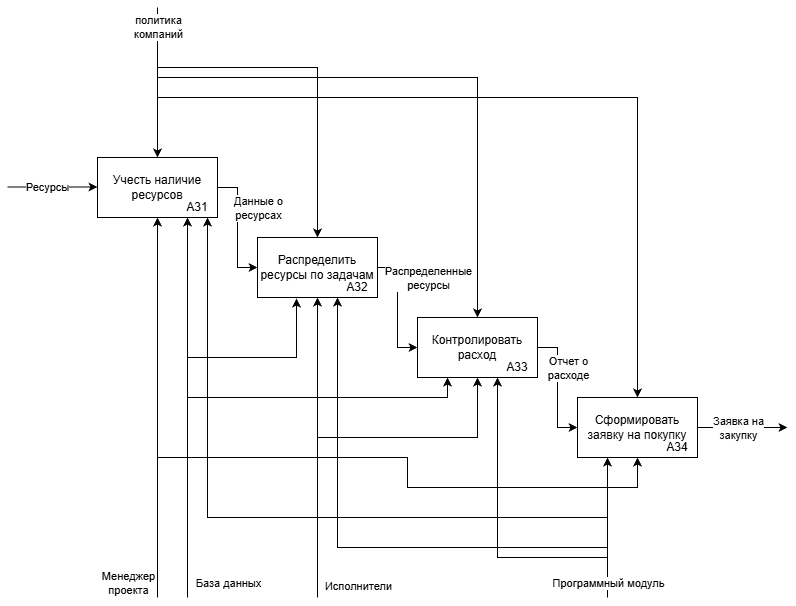

The diagram above was exported from draw.io. Its source (the exported page's mxGraphModel, read from the mxfile embedded in the PNG):
<mxGraphModel dx="1649" dy="823" grid="1" gridSize="10" guides="1" tooltips="1" connect="1" arrows="1" fold="1" page="1" pageScale="1" pageWidth="827" pageHeight="1169" math="0" shadow="0">
  <root>
    <mxCell id="0" />
    <mxCell id="1" parent="0" />
    <mxCell id="rO7Q373yfHjUFH4qMlOU-8" edge="1" parent="1" source="rO7Q373yfHjUFH4qMlOU-1" style="edgeStyle=orthogonalEdgeStyle;rounded=0;orthogonalLoop=1;jettySize=auto;html=1;exitX=1;exitY=0.5;exitDx=0;exitDy=0;">
      <mxGeometry relative="1" as="geometry">
        <mxPoint x="810" y="430" as="targetPoint" />
      </mxGeometry>
    </mxCell>
    <mxCell id="IqTEOvSbXNXk5BP22iUL-12" connectable="0" parent="rO7Q373yfHjUFH4qMlOU-8" style="edgeLabel;html=1;align=center;verticalAlign=middle;resizable=0;points=[];" value="Заявка на&lt;div&gt;закупку&lt;/div&gt;" vertex="1">
      <mxGeometry relative="1" x="-0.2667" y="3" as="geometry">
        <mxPoint x="7" y="3" as="offset" />
      </mxGeometry>
    </mxCell>
    <mxCell id="rO7Q373yfHjUFH4qMlOU-1" parent="1" style="rounded=0;whiteSpace=wrap;html=1;" value="Сформировать заявку на покупку" vertex="1">
      <mxGeometry height="60" width="120" x="600" y="400" as="geometry" />
    </mxCell>
    <mxCell id="rO7Q373yfHjUFH4qMlOU-7" edge="1" parent="1" source="rO7Q373yfHjUFH4qMlOU-2" style="edgeStyle=orthogonalEdgeStyle;rounded=0;orthogonalLoop=1;jettySize=auto;html=1;exitX=1;exitY=0.5;exitDx=0;exitDy=0;entryX=0;entryY=0.5;entryDx=0;entryDy=0;" target="rO7Q373yfHjUFH4qMlOU-1">
      <mxGeometry relative="1" as="geometry" />
    </mxCell>
    <mxCell id="GNgySiuq63Dk41W2Ot1g-3" connectable="0" parent="rO7Q373yfHjUFH4qMlOU-7" style="edgeLabel;html=1;align=center;verticalAlign=middle;resizable=0;points=[];" value="Отчет о&lt;div&gt;расходе&lt;/div&gt;" vertex="1">
      <mxGeometry relative="1" x="-0.2333" y="3" as="geometry">
        <mxPoint x="7" y="-6" as="offset" />
      </mxGeometry>
    </mxCell>
    <mxCell id="rO7Q373yfHjUFH4qMlOU-2" parent="1" style="rounded=0;whiteSpace=wrap;html=1;" value="Контролировать расход" vertex="1">
      <mxGeometry height="60" width="120" x="440" y="320" as="geometry" />
    </mxCell>
    <mxCell id="rO7Q373yfHjUFH4qMlOU-6" edge="1" parent="1" source="rO7Q373yfHjUFH4qMlOU-3" style="edgeStyle=orthogonalEdgeStyle;rounded=0;orthogonalLoop=1;jettySize=auto;html=1;exitX=1;exitY=0.5;exitDx=0;exitDy=0;entryX=0;entryY=0.5;entryDx=0;entryDy=0;" target="rO7Q373yfHjUFH4qMlOU-2">
      <mxGeometry relative="1" as="geometry" />
    </mxCell>
    <mxCell id="GNgySiuq63Dk41W2Ot1g-2" connectable="0" parent="rO7Q373yfHjUFH4qMlOU-6" style="edgeLabel;html=1;align=center;verticalAlign=middle;resizable=0;points=[];" value="Распределенные&lt;div&gt;ресурсы&lt;/div&gt;" vertex="1">
      <mxGeometry relative="1" x="0.0333" y="-1" as="geometry">
        <mxPoint x="31" y="-32" as="offset" />
      </mxGeometry>
    </mxCell>
    <mxCell id="rO7Q373yfHjUFH4qMlOU-3" parent="1" style="rounded=0;whiteSpace=wrap;html=1;" value="Распределить ресурсы по задачам" vertex="1">
      <mxGeometry height="60" width="120" x="280" y="240" as="geometry" />
    </mxCell>
    <mxCell id="rO7Q373yfHjUFH4qMlOU-5" edge="1" parent="1" source="rO7Q373yfHjUFH4qMlOU-4" style="edgeStyle=orthogonalEdgeStyle;rounded=0;orthogonalLoop=1;jettySize=auto;html=1;exitX=1;exitY=0.5;exitDx=0;exitDy=0;entryX=0;entryY=0.5;entryDx=0;entryDy=0;" target="rO7Q373yfHjUFH4qMlOU-3">
      <mxGeometry relative="1" as="geometry" />
    </mxCell>
    <mxCell id="GNgySiuq63Dk41W2Ot1g-1" connectable="0" parent="rO7Q373yfHjUFH4qMlOU-5" style="edgeLabel;html=1;align=center;verticalAlign=middle;resizable=0;points=[];" value="Данные о&lt;div&gt;ресурсах&lt;/div&gt;" vertex="1">
      <mxGeometry relative="1" x="-0.2167" as="geometry">
        <mxPoint x="20" y="-7" as="offset" />
      </mxGeometry>
    </mxCell>
    <mxCell id="rO7Q373yfHjUFH4qMlOU-4" parent="1" style="rounded=0;whiteSpace=wrap;html=1;" value="Учесть наличие&lt;div&gt;ресурсов&lt;/div&gt;" vertex="1">
      <mxGeometry height="60" width="120" x="120" y="160" as="geometry" />
    </mxCell>
    <mxCell id="rO7Q373yfHjUFH4qMlOU-9" edge="1" parent="1" style="edgeStyle=orthogonalEdgeStyle;rounded=0;orthogonalLoop=1;jettySize=auto;html=1;exitX=1;exitY=0.5;exitDx=0;exitDy=0;">
      <mxGeometry relative="1" as="geometry">
        <mxPoint x="30" y="189.5" as="sourcePoint" />
        <mxPoint x="120" y="189.5" as="targetPoint" />
      </mxGeometry>
    </mxCell>
    <mxCell id="d1NPwECPTzaWP89yXIO1-1" connectable="0" parent="rO7Q373yfHjUFH4qMlOU-9" style="edgeLabel;html=1;align=center;verticalAlign=middle;resizable=0;points=[];" value="Ресурсы" vertex="1">
      <mxGeometry relative="1" x="-0.1333" y="1" as="geometry">
        <mxPoint y="1" as="offset" />
      </mxGeometry>
    </mxCell>
    <mxCell id="ezhLJOqRcsomWo6f_3J5-1" parent="1" style="text;html=1;whiteSpace=wrap;strokeColor=none;fillColor=none;align=center;verticalAlign=middle;rounded=0;" value="A31" vertex="1">
      <mxGeometry height="20" width="40" x="200" y="200" as="geometry" />
    </mxCell>
    <mxCell id="ezhLJOqRcsomWo6f_3J5-2" parent="1" style="text;html=1;whiteSpace=wrap;strokeColor=none;fillColor=none;align=center;verticalAlign=middle;rounded=0;" value="A32" vertex="1">
      <mxGeometry height="20" width="40" x="360" y="280" as="geometry" />
    </mxCell>
    <mxCell id="ezhLJOqRcsomWo6f_3J5-3" parent="1" style="text;html=1;whiteSpace=wrap;strokeColor=none;fillColor=none;align=center;verticalAlign=middle;rounded=0;" value="A33" vertex="1">
      <mxGeometry height="20" width="40" x="520" y="360" as="geometry" />
    </mxCell>
    <mxCell id="ezhLJOqRcsomWo6f_3J5-4" parent="1" style="text;html=1;whiteSpace=wrap;strokeColor=none;fillColor=none;align=center;verticalAlign=middle;rounded=0;" value="A34" vertex="1">
      <mxGeometry height="20" width="40" x="680" y="440" as="geometry" />
    </mxCell>
    <mxCell id="d1NPwECPTzaWP89yXIO1-2" edge="1" parent="1" style="endArrow=classic;html=1;rounded=0;entryX=0.5;entryY=0;entryDx=0;entryDy=0;" target="rO7Q373yfHjUFH4qMlOU-4" value="">
      <mxGeometry height="50" relative="1" width="50" as="geometry">
        <mxPoint x="180" y="10" as="sourcePoint" />
        <mxPoint x="630" y="280" as="targetPoint" />
      </mxGeometry>
    </mxCell>
    <mxCell id="d1NPwECPTzaWP89yXIO1-3" connectable="0" parent="d1NPwECPTzaWP89yXIO1-2" style="edgeLabel;html=1;align=center;verticalAlign=middle;resizable=0;points=[];" value="политика&lt;div&gt;компаний&lt;/div&gt;" vertex="1">
      <mxGeometry relative="1" x="-0.7467" as="geometry">
        <mxPoint as="offset" />
      </mxGeometry>
    </mxCell>
    <mxCell id="d1NPwECPTzaWP89yXIO1-4" edge="1" parent="1" style="endArrow=classic;html=1;rounded=0;entryX=0.5;entryY=0;entryDx=0;entryDy=0;" target="rO7Q373yfHjUFH4qMlOU-1" value="">
      <mxGeometry height="50" relative="1" width="50" as="geometry">
        <Array as="points">
          <mxPoint x="660" y="100" />
        </Array>
        <mxPoint x="180" y="100" as="sourcePoint" />
        <mxPoint x="630" y="280" as="targetPoint" />
      </mxGeometry>
    </mxCell>
    <mxCell id="d1NPwECPTzaWP89yXIO1-5" edge="1" parent="1" style="endArrow=classic;html=1;rounded=0;entryX=0.5;entryY=0;entryDx=0;entryDy=0;" target="rO7Q373yfHjUFH4qMlOU-2" value="">
      <mxGeometry height="50" relative="1" width="50" as="geometry">
        <Array as="points">
          <mxPoint x="500" y="80" />
        </Array>
        <mxPoint x="180" y="80" as="sourcePoint" />
        <mxPoint x="630" y="280" as="targetPoint" />
      </mxGeometry>
    </mxCell>
    <mxCell id="d1NPwECPTzaWP89yXIO1-6" edge="1" parent="1" style="endArrow=classic;html=1;rounded=0;entryX=0.5;entryY=0;entryDx=0;entryDy=0;" target="rO7Q373yfHjUFH4qMlOU-3" value="">
      <mxGeometry height="50" relative="1" width="50" as="geometry">
        <Array as="points">
          <mxPoint x="340" y="70" />
        </Array>
        <mxPoint x="180" y="70" as="sourcePoint" />
        <mxPoint x="630" y="280" as="targetPoint" />
      </mxGeometry>
    </mxCell>
    <mxCell id="d1NPwECPTzaWP89yXIO1-7" edge="1" parent="1" style="endArrow=classic;html=1;rounded=0;entryX=0.5;entryY=1;entryDx=0;entryDy=0;" target="rO7Q373yfHjUFH4qMlOU-3" value="">
      <mxGeometry height="50" relative="1" width="50" as="geometry">
        <mxPoint x="340" y="600" as="sourcePoint" />
        <mxPoint x="630" y="280" as="targetPoint" />
      </mxGeometry>
    </mxCell>
    <mxCell id="d1NPwECPTzaWP89yXIO1-8" connectable="0" parent="d1NPwECPTzaWP89yXIO1-7" style="edgeLabel;html=1;align=center;verticalAlign=middle;resizable=0;points=[];" value="Исполнители" vertex="1">
      <mxGeometry relative="1" x="-0.8174" y="-1" as="geometry">
        <mxPoint x="39" y="15" as="offset" />
      </mxGeometry>
    </mxCell>
    <mxCell id="d1NPwECPTzaWP89yXIO1-9" edge="1" parent="1" style="endArrow=classic;html=1;rounded=0;entryX=0.5;entryY=1;entryDx=0;entryDy=0;" target="rO7Q373yfHjUFH4qMlOU-2" value="">
      <mxGeometry height="50" relative="1" width="50" as="geometry">
        <Array as="points">
          <mxPoint x="500" y="440" />
        </Array>
        <mxPoint x="340" y="440" as="sourcePoint" />
        <mxPoint x="630" y="280" as="targetPoint" />
      </mxGeometry>
    </mxCell>
    <mxCell id="d1NPwECPTzaWP89yXIO1-10" edge="1" parent="1" style="endArrow=classic;html=1;rounded=0;entryX=0.5;entryY=1;entryDx=0;entryDy=0;" target="rO7Q373yfHjUFH4qMlOU-4" value="">
      <mxGeometry height="50" relative="1" width="50" as="geometry">
        <mxPoint x="180" y="600" as="sourcePoint" />
        <mxPoint x="630" y="280" as="targetPoint" />
      </mxGeometry>
    </mxCell>
    <mxCell id="d1NPwECPTzaWP89yXIO1-11" connectable="0" parent="d1NPwECPTzaWP89yXIO1-10" style="edgeLabel;html=1;align=center;verticalAlign=middle;resizable=0;points=[];" value="Менеджер&lt;div&gt;проекта&lt;/div&gt;" vertex="1">
      <mxGeometry relative="1" x="-0.7097" y="1" as="geometry">
        <mxPoint x="-29" y="40" as="offset" />
      </mxGeometry>
    </mxCell>
    <mxCell id="d1NPwECPTzaWP89yXIO1-12" edge="1" parent="1" style="endArrow=classic;html=1;rounded=0;entryX=0.5;entryY=1;entryDx=0;entryDy=0;" target="rO7Q373yfHjUFH4qMlOU-1" value="">
      <mxGeometry height="50" relative="1" width="50" as="geometry">
        <Array as="points">
          <mxPoint x="430" y="460" />
          <mxPoint x="430" y="490" />
          <mxPoint x="660" y="490" />
        </Array>
        <mxPoint x="180" y="460" as="sourcePoint" />
        <mxPoint x="630" y="280" as="targetPoint" />
      </mxGeometry>
    </mxCell>
    <mxCell id="IqTEOvSbXNXk5BP22iUL-1" edge="1" parent="1" style="endArrow=classic;html=1;rounded=0;entryX=0.25;entryY=1;entryDx=0;entryDy=0;" target="ezhLJOqRcsomWo6f_3J5-1" value="">
      <mxGeometry height="50" relative="1" width="50" as="geometry">
        <mxPoint x="210" y="600" as="sourcePoint" />
        <mxPoint x="460" y="200" as="targetPoint" />
      </mxGeometry>
    </mxCell>
    <mxCell id="IqTEOvSbXNXk5BP22iUL-2" connectable="0" parent="IqTEOvSbXNXk5BP22iUL-1" style="edgeLabel;html=1;align=center;verticalAlign=middle;resizable=0;points=[];" value="База данных" vertex="1">
      <mxGeometry relative="1" x="-0.7591" y="-3" as="geometry">
        <mxPoint x="37" y="31" as="offset" />
      </mxGeometry>
    </mxCell>
    <mxCell id="IqTEOvSbXNXk5BP22iUL-3" edge="1" parent="1" style="endArrow=classic;html=1;rounded=0;entryX=0.325;entryY=1.017;entryDx=0;entryDy=0;entryPerimeter=0;" target="rO7Q373yfHjUFH4qMlOU-3" value="">
      <mxGeometry height="50" relative="1" width="50" as="geometry">
        <Array as="points">
          <mxPoint x="319" y="360" />
        </Array>
        <mxPoint x="210" y="360" as="sourcePoint" />
        <mxPoint x="460" y="500" as="targetPoint" />
      </mxGeometry>
    </mxCell>
    <mxCell id="IqTEOvSbXNXk5BP22iUL-4" edge="1" parent="1" style="endArrow=classic;html=1;rounded=0;entryX=0.25;entryY=1;entryDx=0;entryDy=0;" target="rO7Q373yfHjUFH4qMlOU-2" value="">
      <mxGeometry height="50" relative="1" width="50" as="geometry">
        <Array as="points">
          <mxPoint x="470" y="400" />
        </Array>
        <mxPoint x="210" y="400" as="sourcePoint" />
        <mxPoint x="460" y="500" as="targetPoint" />
      </mxGeometry>
    </mxCell>
    <mxCell id="IqTEOvSbXNXk5BP22iUL-6" edge="1" parent="1" style="endArrow=classic;html=1;rounded=0;entryX=0.25;entryY=1;entryDx=0;entryDy=0;" target="rO7Q373yfHjUFH4qMlOU-1" value="">
      <mxGeometry height="50" relative="1" width="50" as="geometry">
        <mxPoint x="630" y="600" as="sourcePoint" />
        <mxPoint x="460" y="500" as="targetPoint" />
      </mxGeometry>
    </mxCell>
    <mxCell id="IqTEOvSbXNXk5BP22iUL-7" connectable="0" parent="IqTEOvSbXNXk5BP22iUL-6" style="edgeLabel;html=1;align=center;verticalAlign=middle;resizable=0;points=[];" value="Программный модуль" vertex="1">
      <mxGeometry relative="1" x="-0.8286" as="geometry">
        <mxPoint y="-3" as="offset" />
      </mxGeometry>
    </mxCell>
    <mxCell id="IqTEOvSbXNXk5BP22iUL-9" edge="1" parent="1" style="endArrow=classic;html=1;rounded=0;entryX=0;entryY=1;entryDx=0;entryDy=0;" target="ezhLJOqRcsomWo6f_3J5-3" value="">
      <mxGeometry height="50" relative="1" width="50" as="geometry">
        <Array as="points">
          <mxPoint x="520" y="560" />
        </Array>
        <mxPoint x="630" y="560" as="sourcePoint" />
        <mxPoint x="460" y="500" as="targetPoint" />
      </mxGeometry>
    </mxCell>
    <mxCell id="IqTEOvSbXNXk5BP22iUL-10" edge="1" parent="1" style="endArrow=classic;html=1;rounded=0;entryX=0;entryY=1;entryDx=0;entryDy=0;" target="ezhLJOqRcsomWo6f_3J5-2" value="">
      <mxGeometry height="50" relative="1" width="50" as="geometry">
        <Array as="points">
          <mxPoint x="360" y="550" />
        </Array>
        <mxPoint x="630" y="550" as="sourcePoint" />
        <mxPoint x="460" y="500" as="targetPoint" />
      </mxGeometry>
    </mxCell>
    <mxCell id="IqTEOvSbXNXk5BP22iUL-11" edge="1" parent="1" style="endArrow=classic;html=1;rounded=0;entryX=0.75;entryY=1;entryDx=0;entryDy=0;" target="ezhLJOqRcsomWo6f_3J5-1" value="">
      <mxGeometry height="50" relative="1" width="50" as="geometry">
        <Array as="points">
          <mxPoint x="230" y="520" />
        </Array>
        <mxPoint x="630" y="520" as="sourcePoint" />
        <mxPoint x="460" y="500" as="targetPoint" />
      </mxGeometry>
    </mxCell>
  </root>
</mxGraphModel>